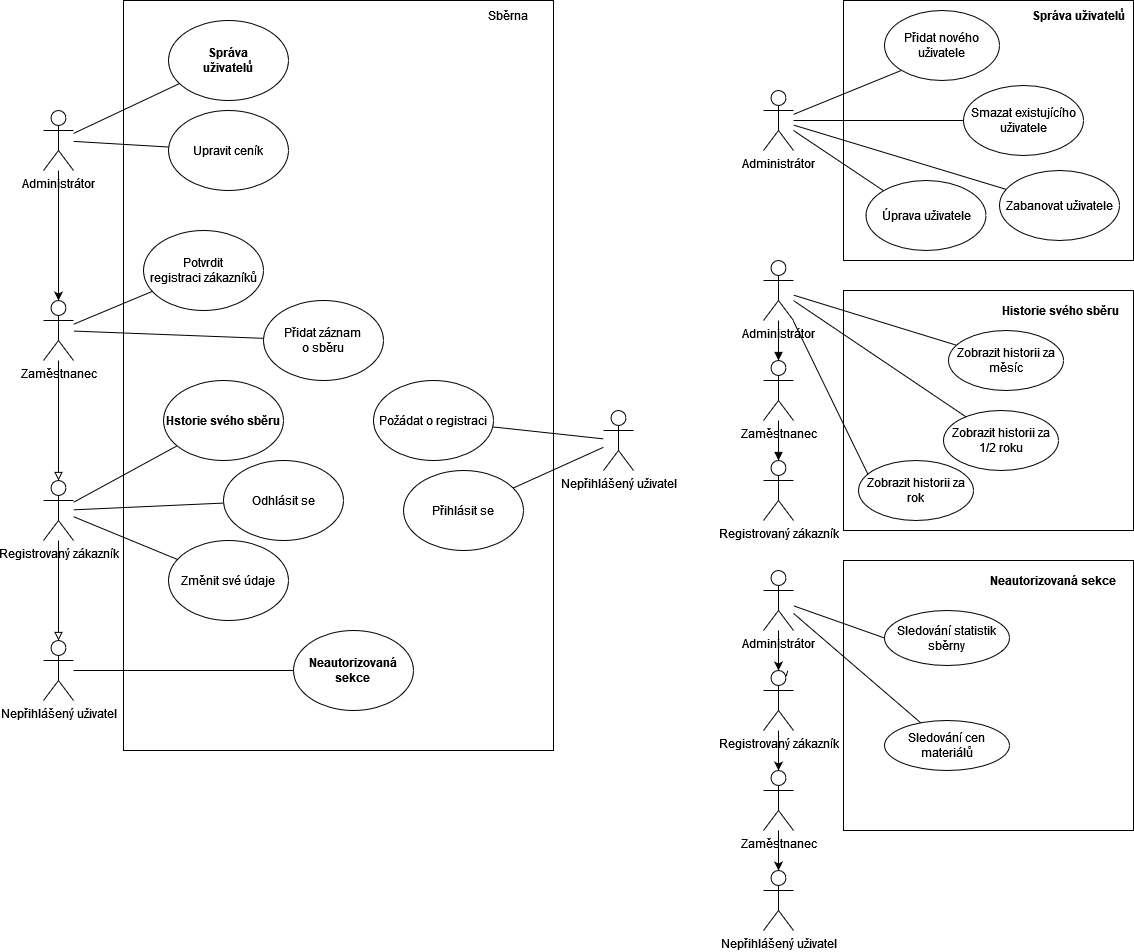

The diagram above was exported from draw.io. Its source (the exported page's mxGraphModel, read from the mxfile embedded in the PNG):
<mxGraphModel dx="1038" dy="536" grid="1" gridSize="10" guides="1" tooltips="1" connect="1" arrows="1" fold="1" page="1" pageScale="1" pageWidth="827" pageHeight="1169" math="0" shadow="0">
  <root>
    <mxCell id="0" />
    <mxCell id="1" parent="0" />
    <mxCell id="EKgEuEZk7mc13PJvkC-G-15" value="" style="rounded=0;whiteSpace=wrap;html=1;" parent="1" vertex="1">
      <mxGeometry x="210" y="90" width="430" height="750" as="geometry" />
    </mxCell>
    <mxCell id="V_ntBhKi9tJ554jvwhZu-7" style="rounded=0;orthogonalLoop=1;jettySize=auto;html=1;endArrow=none;endFill=0;" parent="1" source="V_ntBhKi9tJ554jvwhZu-1" target="V_ntBhKi9tJ554jvwhZu-2" edge="1">
      <mxGeometry relative="1" as="geometry" />
    </mxCell>
    <mxCell id="V_ntBhKi9tJ554jvwhZu-47" style="rounded=0;orthogonalLoop=1;jettySize=auto;html=1;endArrow=none;endFill=0;" parent="1" source="V_ntBhKi9tJ554jvwhZu-1" target="V_ntBhKi9tJ554jvwhZu-5" edge="1">
      <mxGeometry relative="1" as="geometry" />
    </mxCell>
    <mxCell id="XMkqQWB90wp7RECC_FFJ-20" style="edgeStyle=none;rounded=0;orthogonalLoop=1;jettySize=auto;html=1;entryX=0.5;entryY=0;entryDx=0;entryDy=0;entryPerimeter=0;endArrow=block;endFill=0;" parent="1" source="V_ntBhKi9tJ554jvwhZu-1" target="V_ntBhKi9tJ554jvwhZu-4" edge="1">
      <mxGeometry relative="1" as="geometry">
        <mxPoint x="255" y="740" as="sourcePoint" />
      </mxGeometry>
    </mxCell>
    <mxCell id="V_ntBhKi9tJ554jvwhZu-1" value="Registrovaný zákazník" style="shape=umlActor;verticalLabelPosition=bottom;verticalAlign=top;html=1;outlineConnect=0;" parent="1" vertex="1">
      <mxGeometry x="130" y="570" width="30" height="60" as="geometry" />
    </mxCell>
    <mxCell id="V_ntBhKi9tJ554jvwhZu-2" value="Změnit své údaje" style="ellipse;whiteSpace=wrap;html=1;" parent="1" vertex="1">
      <mxGeometry x="255" y="630" width="120" height="80" as="geometry" />
    </mxCell>
    <mxCell id="XMkqQWB90wp7RECC_FFJ-10" style="edgeStyle=none;rounded=0;orthogonalLoop=1;jettySize=auto;html=1;endArrow=none;endFill=0;" parent="1" source="V_ntBhKi9tJ554jvwhZu-4" target="V_ntBhKi9tJ554jvwhZu-13" edge="1">
      <mxGeometry relative="1" as="geometry" />
    </mxCell>
    <mxCell id="V_ntBhKi9tJ554jvwhZu-4" value="Nepřihlášený uživatel" style="shape=umlActor;verticalLabelPosition=bottom;verticalAlign=top;html=1;outlineConnect=0;" parent="1" vertex="1">
      <mxGeometry x="130" y="730" width="30" height="60" as="geometry" />
    </mxCell>
    <mxCell id="V_ntBhKi9tJ554jvwhZu-5" value="&lt;b&gt;Hstorie svého sběru&lt;/b&gt;" style="ellipse;whiteSpace=wrap;html=1;" parent="1" vertex="1">
      <mxGeometry x="250" y="470" width="120" height="80" as="geometry" />
    </mxCell>
    <mxCell id="V_ntBhKi9tJ554jvwhZu-11" value="Požádat o registraci" style="ellipse;whiteSpace=wrap;html=1;" parent="1" vertex="1">
      <mxGeometry x="460" y="470" width="120" height="80" as="geometry" />
    </mxCell>
    <mxCell id="V_ntBhKi9tJ554jvwhZu-13" value="&lt;b&gt;Neautorizovaná&lt;br&gt;sekce&lt;/b&gt;" style="ellipse;whiteSpace=wrap;html=1;" parent="1" vertex="1">
      <mxGeometry x="380" y="720" width="120" height="80" as="geometry" />
    </mxCell>
    <mxCell id="V_ntBhKi9tJ554jvwhZu-20" value="Přihlásit se" style="ellipse;whiteSpace=wrap;html=1;" parent="1" vertex="1">
      <mxGeometry x="490" y="560" width="120" height="80" as="geometry" />
    </mxCell>
    <mxCell id="XMkqQWB90wp7RECC_FFJ-36" style="edgeStyle=none;rounded=0;orthogonalLoop=1;jettySize=auto;html=1;entryX=0.5;entryY=0;entryDx=0;entryDy=0;entryPerimeter=0;endArrow=block;endFill=0;" parent="1" source="V_ntBhKi9tJ554jvwhZu-22" target="V_ntBhKi9tJ554jvwhZu-1" edge="1">
      <mxGeometry relative="1" as="geometry" />
    </mxCell>
    <mxCell id="V_ntBhKi9tJ554jvwhZu-22" value="Zaměstnanec" style="shape=umlActor;verticalLabelPosition=bottom;verticalAlign=top;html=1;outlineConnect=0;" parent="1" vertex="1">
      <mxGeometry x="130" y="390" width="30" height="60" as="geometry" />
    </mxCell>
    <mxCell id="XMkqQWB90wp7RECC_FFJ-12" style="edgeStyle=none;rounded=0;orthogonalLoop=1;jettySize=auto;html=1;endArrow=none;endFill=0;" parent="1" source="V_ntBhKi9tJ554jvwhZu-25" target="V_ntBhKi9tJ554jvwhZu-22" edge="1">
      <mxGeometry relative="1" as="geometry" />
    </mxCell>
    <mxCell id="V_ntBhKi9tJ554jvwhZu-25" value="Potvrdit&lt;br&gt;registraci zákazníků" style="ellipse;whiteSpace=wrap;html=1;" parent="1" vertex="1">
      <mxGeometry x="230" y="320" width="120" height="80" as="geometry" />
    </mxCell>
    <mxCell id="XMkqQWB90wp7RECC_FFJ-13" style="edgeStyle=none;rounded=0;orthogonalLoop=1;jettySize=auto;html=1;endArrow=none;endFill=0;" parent="1" source="V_ntBhKi9tJ554jvwhZu-27" target="V_ntBhKi9tJ554jvwhZu-22" edge="1">
      <mxGeometry relative="1" as="geometry" />
    </mxCell>
    <mxCell id="V_ntBhKi9tJ554jvwhZu-27" value="Přidat záznam&lt;br&gt;o sběru" style="ellipse;whiteSpace=wrap;html=1;" parent="1" vertex="1">
      <mxGeometry x="350" y="390" width="120" height="80" as="geometry" />
    </mxCell>
    <mxCell id="V_ntBhKi9tJ554jvwhZu-41" style="rounded=0;orthogonalLoop=1;jettySize=auto;html=1;endArrow=none;endFill=0;" parent="1" source="V_ntBhKi9tJ554jvwhZu-29" target="V_ntBhKi9tJ554jvwhZu-40" edge="1">
      <mxGeometry relative="1" as="geometry" />
    </mxCell>
    <mxCell id="hY8H-xc5kVL3bs-PJUMS-1" value="" style="edgeStyle=orthogonalEdgeStyle;rounded=0;orthogonalLoop=1;jettySize=auto;html=1;" parent="1" source="V_ntBhKi9tJ554jvwhZu-29" target="V_ntBhKi9tJ554jvwhZu-22" edge="1">
      <mxGeometry relative="1" as="geometry" />
    </mxCell>
    <mxCell id="V_ntBhKi9tJ554jvwhZu-29" value="Administrátor" style="shape=umlActor;verticalLabelPosition=bottom;verticalAlign=top;html=1;outlineConnect=0;" parent="1" vertex="1">
      <mxGeometry x="130" y="200" width="30" height="60" as="geometry" />
    </mxCell>
    <mxCell id="EKgEuEZk7mc13PJvkC-G-13" style="edgeStyle=none;rounded=0;orthogonalLoop=1;jettySize=auto;html=1;endArrow=none;endFill=0;" parent="1" source="V_ntBhKi9tJ554jvwhZu-38" target="V_ntBhKi9tJ554jvwhZu-29" edge="1">
      <mxGeometry relative="1" as="geometry" />
    </mxCell>
    <mxCell id="V_ntBhKi9tJ554jvwhZu-38" value="&lt;div&gt;Upravit ceník&lt;/div&gt;" style="ellipse;whiteSpace=wrap;html=1;" parent="1" vertex="1">
      <mxGeometry x="255" y="200" width="120" height="80" as="geometry" />
    </mxCell>
    <mxCell id="V_ntBhKi9tJ554jvwhZu-40" value="&lt;b&gt;Správa&lt;br&gt;uživatelů&lt;/b&gt;" style="ellipse;whiteSpace=wrap;html=1;" parent="1" vertex="1">
      <mxGeometry x="255" y="110" width="120" height="80" as="geometry" />
    </mxCell>
    <mxCell id="hY8H-xc5kVL3bs-PJUMS-5" style="edgeStyle=none;rounded=0;orthogonalLoop=1;jettySize=auto;html=1;endArrow=none;endFill=0;" parent="1" source="hY8H-xc5kVL3bs-PJUMS-2" target="V_ntBhKi9tJ554jvwhZu-20" edge="1">
      <mxGeometry relative="1" as="geometry" />
    </mxCell>
    <mxCell id="hY8H-xc5kVL3bs-PJUMS-6" style="edgeStyle=none;rounded=0;orthogonalLoop=1;jettySize=auto;html=1;endArrow=none;endFill=0;" parent="1" source="hY8H-xc5kVL3bs-PJUMS-2" target="V_ntBhKi9tJ554jvwhZu-11" edge="1">
      <mxGeometry relative="1" as="geometry" />
    </mxCell>
    <mxCell id="hY8H-xc5kVL3bs-PJUMS-2" value="Nepřihlášený uživatel" style="shape=umlActor;verticalLabelPosition=bottom;verticalAlign=top;html=1;outlineConnect=0;" parent="1" vertex="1">
      <mxGeometry x="690" y="500" width="30" height="60" as="geometry" />
    </mxCell>
    <mxCell id="hY8H-xc5kVL3bs-PJUMS-4" style="rounded=0;orthogonalLoop=1;jettySize=auto;html=1;endArrow=none;endFill=0;" parent="1" source="hY8H-xc5kVL3bs-PJUMS-3" target="V_ntBhKi9tJ554jvwhZu-1" edge="1">
      <mxGeometry relative="1" as="geometry" />
    </mxCell>
    <mxCell id="hY8H-xc5kVL3bs-PJUMS-3" value="Odhlásit se" style="ellipse;whiteSpace=wrap;html=1;" parent="1" vertex="1">
      <mxGeometry x="310" y="550" width="120" height="80" as="geometry" />
    </mxCell>
    <mxCell id="EKgEuEZk7mc13PJvkC-G-1" value="" style="rounded=0;whiteSpace=wrap;html=1;" parent="1" vertex="1">
      <mxGeometry x="930" y="90" width="290" height="260" as="geometry" />
    </mxCell>
    <mxCell id="EKgEuEZk7mc13PJvkC-G-2" style="edgeStyle=none;rounded=0;orthogonalLoop=1;jettySize=auto;html=1;endArrow=none;endFill=0;entryX=0;entryY=1;entryDx=0;entryDy=0;" parent="1" source="EKgEuEZk7mc13PJvkC-G-5" target="EKgEuEZk7mc13PJvkC-G-6" edge="1">
      <mxGeometry relative="1" as="geometry" />
    </mxCell>
    <mxCell id="EKgEuEZk7mc13PJvkC-G-3" style="edgeStyle=none;rounded=0;orthogonalLoop=1;jettySize=auto;html=1;entryX=0;entryY=0.5;entryDx=0;entryDy=0;endArrow=none;endFill=0;" parent="1" source="EKgEuEZk7mc13PJvkC-G-5" target="EKgEuEZk7mc13PJvkC-G-8" edge="1">
      <mxGeometry relative="1" as="geometry" />
    </mxCell>
    <mxCell id="EKgEuEZk7mc13PJvkC-G-4" style="edgeStyle=none;rounded=0;orthogonalLoop=1;jettySize=auto;html=1;entryX=0;entryY=0;entryDx=0;entryDy=0;endArrow=none;endFill=0;" parent="1" source="EKgEuEZk7mc13PJvkC-G-5" target="EKgEuEZk7mc13PJvkC-G-9" edge="1">
      <mxGeometry relative="1" as="geometry" />
    </mxCell>
    <mxCell id="m69IqQJuMPPHforkfQXi-8" style="edgeStyle=none;rounded=0;orthogonalLoop=1;jettySize=auto;html=1;endArrow=none;endFill=0;" parent="1" source="EKgEuEZk7mc13PJvkC-G-5" target="m69IqQJuMPPHforkfQXi-7" edge="1">
      <mxGeometry relative="1" as="geometry" />
    </mxCell>
    <mxCell id="EKgEuEZk7mc13PJvkC-G-5" value="Administrátor" style="shape=umlActor;verticalLabelPosition=bottom;verticalAlign=top;html=1;outlineConnect=0;" parent="1" vertex="1">
      <mxGeometry x="850" y="180" width="30" height="60" as="geometry" />
    </mxCell>
    <mxCell id="EKgEuEZk7mc13PJvkC-G-6" value="Přidat nového uživatele" style="ellipse;whiteSpace=wrap;html=1;" parent="1" vertex="1">
      <mxGeometry x="971" y="100" width="115" height="70" as="geometry" />
    </mxCell>
    <mxCell id="EKgEuEZk7mc13PJvkC-G-7" value="&lt;b&gt;Správa uživatelů&lt;/b&gt;" style="text;html=1;strokeColor=none;fillColor=none;align=center;verticalAlign=middle;whiteSpace=wrap;rounded=0;" parent="1" vertex="1">
      <mxGeometry x="1110" y="90" width="110" height="30" as="geometry" />
    </mxCell>
    <mxCell id="EKgEuEZk7mc13PJvkC-G-8" value="Smazat existujícího uživatele" style="ellipse;whiteSpace=wrap;html=1;" parent="1" vertex="1">
      <mxGeometry x="1050" y="175" width="120" height="70" as="geometry" />
    </mxCell>
    <mxCell id="EKgEuEZk7mc13PJvkC-G-9" value="Úprava uživatele" style="ellipse;whiteSpace=wrap;html=1;" parent="1" vertex="1">
      <mxGeometry x="952.5" y="270" width="120" height="70" as="geometry" />
    </mxCell>
    <mxCell id="EKgEuEZk7mc13PJvkC-G-16" value="&lt;font style=&quot;font-size: 12px;&quot;&gt;Sběrna&lt;/font&gt;" style="text;html=1;strokeColor=none;fillColor=none;align=center;verticalAlign=middle;whiteSpace=wrap;rounded=0;" parent="1" vertex="1">
      <mxGeometry x="540" y="90" width="110" height="30" as="geometry" />
    </mxCell>
    <mxCell id="EKgEuEZk7mc13PJvkC-G-17" value="" style="rounded=0;whiteSpace=wrap;html=1;fontSize=12;" parent="1" vertex="1">
      <mxGeometry x="930" y="380" width="290" height="240" as="geometry" />
    </mxCell>
    <mxCell id="EKgEuEZk7mc13PJvkC-G-18" value="&lt;b&gt;Historie svého sběru&lt;/b&gt;" style="text;html=1;strokeColor=none;fillColor=none;align=center;verticalAlign=middle;whiteSpace=wrap;rounded=0;fontSize=12;" parent="1" vertex="1">
      <mxGeometry x="1075" y="380" width="145" height="40" as="geometry" />
    </mxCell>
    <mxCell id="EKgEuEZk7mc13PJvkC-G-19" value="Registrovaný zákazník" style="shape=umlActor;verticalLabelPosition=bottom;verticalAlign=top;html=1;outlineConnect=0;fontSize=12;" parent="1" vertex="1">
      <mxGeometry x="850" y="550" width="30" height="60" as="geometry" />
    </mxCell>
    <mxCell id="m69IqQJuMPPHforkfQXi-22" style="edgeStyle=none;rounded=0;orthogonalLoop=1;jettySize=auto;html=1;endArrow=block;endFill=1;" parent="1" source="EKgEuEZk7mc13PJvkC-G-29" target="EKgEuEZk7mc13PJvkC-G-19" edge="1">
      <mxGeometry relative="1" as="geometry" />
    </mxCell>
    <mxCell id="EKgEuEZk7mc13PJvkC-G-29" value="&lt;div&gt;Zaměstnanec&lt;/div&gt;" style="shape=umlActor;verticalLabelPosition=bottom;verticalAlign=top;html=1;outlineConnect=0;fontSize=12;" parent="1" vertex="1">
      <mxGeometry x="850" y="450" width="30" height="60" as="geometry" />
    </mxCell>
    <mxCell id="m69IqQJuMPPHforkfQXi-21" style="edgeStyle=none;rounded=0;orthogonalLoop=1;jettySize=auto;html=1;endArrow=block;endFill=1;" parent="1" source="EKgEuEZk7mc13PJvkC-G-30" target="EKgEuEZk7mc13PJvkC-G-29" edge="1">
      <mxGeometry relative="1" as="geometry" />
    </mxCell>
    <mxCell id="m69IqQJuMPPHforkfQXi-23" style="edgeStyle=none;rounded=0;orthogonalLoop=1;jettySize=auto;html=1;endArrow=none;endFill=0;" parent="1" source="EKgEuEZk7mc13PJvkC-G-30" target="EKgEuEZk7mc13PJvkC-G-32" edge="1">
      <mxGeometry relative="1" as="geometry" />
    </mxCell>
    <mxCell id="m69IqQJuMPPHforkfQXi-24" style="edgeStyle=none;rounded=0;orthogonalLoop=1;jettySize=auto;html=1;entryX=0.087;entryY=0.25;entryDx=0;entryDy=0;entryPerimeter=0;endArrow=none;endFill=0;" parent="1" source="EKgEuEZk7mc13PJvkC-G-30" target="EKgEuEZk7mc13PJvkC-G-34" edge="1">
      <mxGeometry relative="1" as="geometry" />
    </mxCell>
    <mxCell id="m69IqQJuMPPHforkfQXi-25" style="edgeStyle=none;rounded=0;orthogonalLoop=1;jettySize=auto;html=1;endArrow=none;endFill=0;" parent="1" source="EKgEuEZk7mc13PJvkC-G-30" target="EKgEuEZk7mc13PJvkC-G-33" edge="1">
      <mxGeometry relative="1" as="geometry" />
    </mxCell>
    <mxCell id="EKgEuEZk7mc13PJvkC-G-30" value="Administrátor" style="shape=umlActor;verticalLabelPosition=bottom;verticalAlign=top;html=1;outlineConnect=0;fontSize=12;" parent="1" vertex="1">
      <mxGeometry x="850" y="350" width="30" height="60" as="geometry" />
    </mxCell>
    <mxCell id="EKgEuEZk7mc13PJvkC-G-32" value="Zobrazit historii za měsíc" style="ellipse;whiteSpace=wrap;html=1;fontSize=12;" parent="1" vertex="1">
      <mxGeometry x="1035" y="420" width="115" height="60" as="geometry" />
    </mxCell>
    <mxCell id="EKgEuEZk7mc13PJvkC-G-33" value="Zobrazit historii za 1/2 roku" style="ellipse;whiteSpace=wrap;html=1;fontSize=12;" parent="1" vertex="1">
      <mxGeometry x="1030" y="500" width="115" height="60" as="geometry" />
    </mxCell>
    <mxCell id="EKgEuEZk7mc13PJvkC-G-34" value="Zobrazit historii za rok" style="ellipse;whiteSpace=wrap;html=1;fontSize=12;" parent="1" vertex="1">
      <mxGeometry x="945" y="550" width="115" height="60" as="geometry" />
    </mxCell>
    <mxCell id="EKgEuEZk7mc13PJvkC-G-66" value="" style="rounded=0;whiteSpace=wrap;html=1;fontSize=12;" parent="1" vertex="1">
      <mxGeometry x="930" y="650" width="290" height="270" as="geometry" />
    </mxCell>
    <mxCell id="EKgEuEZk7mc13PJvkC-G-67" value="&lt;b&gt;Neautorizovaná sekce&lt;br&gt;&lt;/b&gt;" style="text;html=1;strokeColor=none;fillColor=none;align=center;verticalAlign=middle;whiteSpace=wrap;rounded=0;fontSize=12;" parent="1" vertex="1">
      <mxGeometry x="1060" y="650" width="160" height="40" as="geometry" />
    </mxCell>
    <mxCell id="EKgEuEZk7mc13PJvkC-G-69" value="Sledování statistik sběrny" style="ellipse;whiteSpace=wrap;html=1;fontSize=12;" parent="1" vertex="1">
      <mxGeometry x="971" y="700" width="125" height="55" as="geometry" />
    </mxCell>
    <mxCell id="EKgEuEZk7mc13PJvkC-G-70" value="Sledování cen materiálů" style="ellipse;whiteSpace=wrap;html=1;fontSize=12;" parent="1" vertex="1">
      <mxGeometry x="971" y="810" width="125" height="50" as="geometry" />
    </mxCell>
    <mxCell id="m69IqQJuMPPHforkfQXi-36" style="edgeStyle=none;rounded=0;orthogonalLoop=1;jettySize=auto;html=1;entryX=0.5;entryY=0;entryDx=0;entryDy=0;entryPerimeter=0;endArrow=classic;endFill=1;" parent="1" source="EKgEuEZk7mc13PJvkC-G-74" target="EKgEuEZk7mc13PJvkC-G-82" edge="1">
      <mxGeometry relative="1" as="geometry" />
    </mxCell>
    <mxCell id="EKgEuEZk7mc13PJvkC-G-74" value="Registrovaný zákazník" style="shape=umlActor;verticalLabelPosition=bottom;verticalAlign=top;html=1;outlineConnect=0;fontSize=12;" parent="1" vertex="1">
      <mxGeometry x="850" y="760" width="30" height="60" as="geometry" />
    </mxCell>
    <mxCell id="m69IqQJuMPPHforkfQXi-35" style="edgeStyle=none;rounded=0;orthogonalLoop=1;jettySize=auto;html=1;endArrow=classic;endFill=1;" parent="1" source="EKgEuEZk7mc13PJvkC-G-78" target="EKgEuEZk7mc13PJvkC-G-74" edge="1">
      <mxGeometry relative="1" as="geometry" />
    </mxCell>
    <mxCell id="m69IqQJuMPPHforkfQXi-39" style="edgeStyle=none;rounded=0;orthogonalLoop=1;jettySize=auto;html=1;entryX=0;entryY=0.5;entryDx=0;entryDy=0;endArrow=none;endFill=0;" parent="1" source="EKgEuEZk7mc13PJvkC-G-78" target="EKgEuEZk7mc13PJvkC-G-69" edge="1">
      <mxGeometry relative="1" as="geometry" />
    </mxCell>
    <mxCell id="m69IqQJuMPPHforkfQXi-40" style="edgeStyle=none;rounded=0;orthogonalLoop=1;jettySize=auto;html=1;endArrow=none;endFill=0;" parent="1" source="EKgEuEZk7mc13PJvkC-G-78" target="EKgEuEZk7mc13PJvkC-G-70" edge="1">
      <mxGeometry relative="1" as="geometry" />
    </mxCell>
    <mxCell id="EKgEuEZk7mc13PJvkC-G-78" value="Administrátor" style="shape=umlActor;verticalLabelPosition=bottom;verticalAlign=top;html=1;outlineConnect=0;fontSize=12;" parent="1" vertex="1">
      <mxGeometry x="850" y="660" width="30" height="60" as="geometry" />
    </mxCell>
    <mxCell id="m69IqQJuMPPHforkfQXi-37" style="edgeStyle=none;rounded=0;orthogonalLoop=1;jettySize=auto;html=1;entryX=0.5;entryY=0;entryDx=0;entryDy=0;entryPerimeter=0;endArrow=classic;endFill=1;" parent="1" source="EKgEuEZk7mc13PJvkC-G-82" target="EKgEuEZk7mc13PJvkC-G-86" edge="1">
      <mxGeometry relative="1" as="geometry" />
    </mxCell>
    <mxCell id="EKgEuEZk7mc13PJvkC-G-82" value="&lt;div&gt;Zaměstnanec&lt;/div&gt;" style="shape=umlActor;verticalLabelPosition=bottom;verticalAlign=top;html=1;outlineConnect=0;fontSize=12;" parent="1" vertex="1">
      <mxGeometry x="850" y="860" width="30" height="60" as="geometry" />
    </mxCell>
    <mxCell id="EKgEuEZk7mc13PJvkC-G-86" value="Nepřihlášený uživatel" style="shape=umlActor;verticalLabelPosition=bottom;verticalAlign=top;html=1;outlineConnect=0;fontSize=12;" parent="1" vertex="1">
      <mxGeometry x="850" y="960" width="30" height="60" as="geometry" />
    </mxCell>
    <mxCell id="m69IqQJuMPPHforkfQXi-7" value="Zabanovat uživatele" style="ellipse;whiteSpace=wrap;html=1;" parent="1" vertex="1">
      <mxGeometry x="1086" y="260" width="120" height="70" as="geometry" />
    </mxCell>
    <mxCell id="m69IqQJuMPPHforkfQXi-29" style="edgeStyle=none;rounded=0;orthogonalLoop=1;jettySize=auto;html=1;exitX=0.75;exitY=0.1;exitDx=0;exitDy=0;exitPerimeter=0;endArrow=none;endFill=0;" parent="1" source="EKgEuEZk7mc13PJvkC-G-74" target="EKgEuEZk7mc13PJvkC-G-74" edge="1">
      <mxGeometry relative="1" as="geometry" />
    </mxCell>
  </root>
</mxGraphModel>